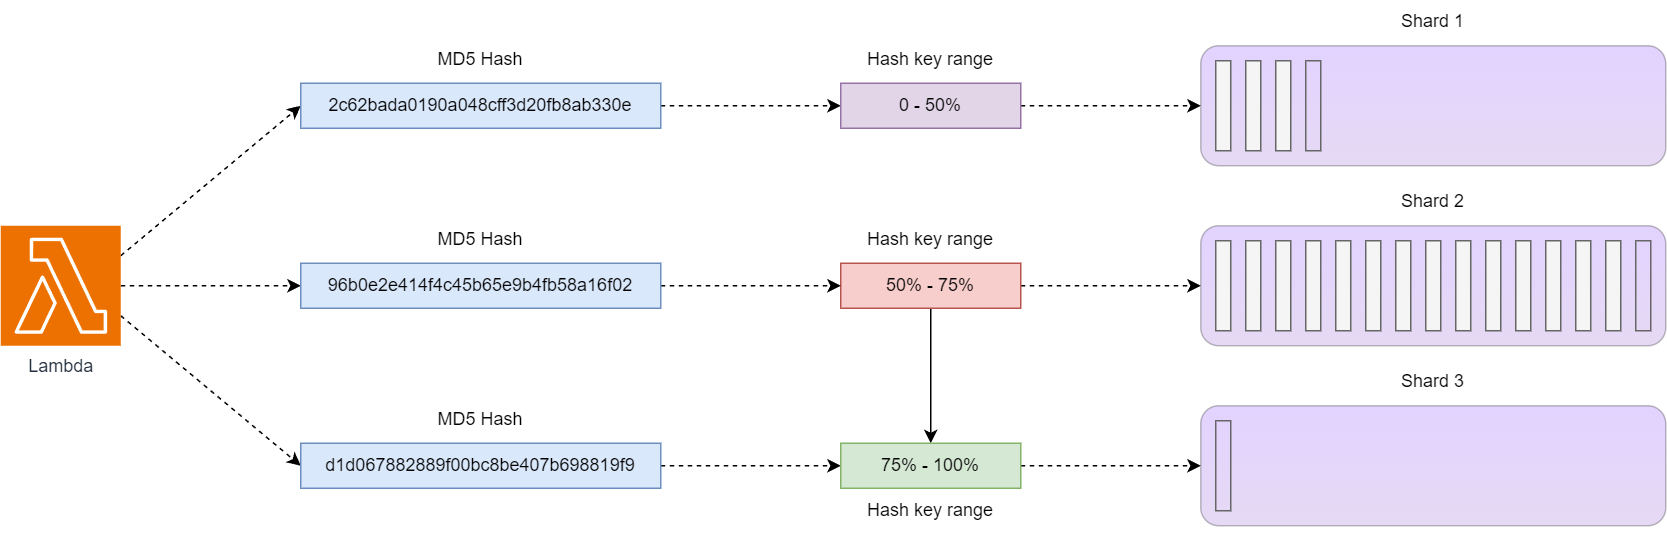

The diagram above was exported from draw.io. Its source (the exported page's mxGraphModel, read from the mxfile embedded in the PNG):
<mxGraphModel dx="2250" dy="755" grid="1" gridSize="10" guides="1" tooltips="1" connect="1" arrows="1" fold="1" page="1" pageScale="1" pageWidth="850" pageHeight="1100" math="0" shadow="0">
  <root>
    <mxCell id="0" />
    <mxCell id="1" parent="0" />
    <mxCell id="fyfoC4lQGHUUuO_53SRq-1" style="edgeStyle=none;rounded=0;orthogonalLoop=1;jettySize=auto;html=1;exitX=1;exitY=0.25;exitDx=0;exitDy=0;exitPerimeter=0;entryX=0;entryY=0.5;entryDx=0;entryDy=0;dashed=1;fontStyle=0" parent="1" source="fyfoC4lQGHUUuO_53SRq-4" target="fyfoC4lQGHUUuO_53SRq-15" edge="1">
      <mxGeometry relative="1" as="geometry">
        <mxPoint x="-120" y="1160" as="targetPoint" />
      </mxGeometry>
    </mxCell>
    <mxCell id="fyfoC4lQGHUUuO_53SRq-2" style="edgeStyle=none;rounded=0;orthogonalLoop=1;jettySize=auto;html=1;exitX=1;exitY=0.5;exitDx=0;exitDy=0;exitPerimeter=0;entryX=0;entryY=0.5;entryDx=0;entryDy=0;dashed=1;fontStyle=0" parent="1" source="fyfoC4lQGHUUuO_53SRq-4" target="fyfoC4lQGHUUuO_53SRq-14" edge="1">
      <mxGeometry relative="1" as="geometry">
        <mxPoint x="-120" y="1280" as="targetPoint" />
      </mxGeometry>
    </mxCell>
    <mxCell id="fyfoC4lQGHUUuO_53SRq-3" style="edgeStyle=none;rounded=0;orthogonalLoop=1;jettySize=auto;html=1;exitX=1;exitY=0.75;exitDx=0;exitDy=0;exitPerimeter=0;entryX=0;entryY=0.5;entryDx=0;entryDy=0;dashed=1;fontStyle=0" parent="1" source="fyfoC4lQGHUUuO_53SRq-4" target="fyfoC4lQGHUUuO_53SRq-12" edge="1">
      <mxGeometry relative="1" as="geometry" />
    </mxCell>
    <mxCell id="fyfoC4lQGHUUuO_53SRq-4" value="Lambda" style="sketch=0;points=[[0,0,0],[0.25,0,0],[0.5,0,0],[0.75,0,0],[1,0,0],[0,1,0],[0.25,1,0],[0.5,1,0],[0.75,1,0],[1,1,0],[0,0.25,0],[0,0.5,0],[0,0.75,0],[1,0.25,0],[1,0.5,0],[1,0.75,0]];outlineConnect=0;fontColor=#232F3E;fillColor=#ED7100;strokeColor=#ffffff;dashed=0;verticalLabelPosition=bottom;verticalAlign=top;align=center;html=1;fontSize=12;fontStyle=0;aspect=fixed;shape=mxgraph.aws4.resourceIcon;resIcon=mxgraph.aws4.lambda;" parent="1" vertex="1">
      <mxGeometry x="-360" y="1240" width="80" height="80" as="geometry" />
    </mxCell>
    <mxCell id="fyfoC4lQGHUUuO_53SRq-5" style="edgeStyle=orthogonalEdgeStyle;rounded=0;orthogonalLoop=1;jettySize=auto;html=1;exitX=1;exitY=0.5;exitDx=0;exitDy=0;entryX=0;entryY=0.5;entryDx=0;entryDy=0;dashed=1;fontStyle=0" parent="1" source="fyfoC4lQGHUUuO_53SRq-15" target="fyfoC4lQGHUUuO_53SRq-7" edge="1">
      <mxGeometry relative="1" as="geometry">
        <mxPoint x="160" y="1160" as="sourcePoint" />
      </mxGeometry>
    </mxCell>
    <mxCell id="fyfoC4lQGHUUuO_53SRq-6" style="edgeStyle=orthogonalEdgeStyle;rounded=0;orthogonalLoop=1;jettySize=auto;html=1;exitX=1;exitY=0.5;exitDx=0;exitDy=0;entryX=0;entryY=0.5;entryDx=0;entryDy=0;dashed=1;fontStyle=0" parent="1" source="fyfoC4lQGHUUuO_53SRq-7" target="fyfoC4lQGHUUuO_53SRq-19" edge="1">
      <mxGeometry relative="1" as="geometry">
        <mxPoint x="480" y="1160" as="targetPoint" />
      </mxGeometry>
    </mxCell>
    <mxCell id="fyfoC4lQGHUUuO_53SRq-7" value="&lt;span style=&quot;&quot;&gt;0 - 50%&lt;/span&gt;" style="rounded=0;whiteSpace=wrap;html=1;fillColor=#e1d5e7;strokeColor=#9673a6;shadow=0;glass=0;verticalAlign=middle;sketch=0;gradientDirection=south;dashed=0;fontStyle=0;align=center;" parent="1" vertex="1">
      <mxGeometry x="200" y="1145" width="120" height="30" as="geometry" />
    </mxCell>
    <mxCell id="fyfoC4lQGHUUuO_53SRq-8" style="edgeStyle=none;rounded=0;orthogonalLoop=1;jettySize=auto;html=1;exitX=1;exitY=0.5;exitDx=0;exitDy=0;entryX=0;entryY=0.5;entryDx=0;entryDy=0;dashed=1;fontStyle=0" parent="1" source="fyfoC4lQGHUUuO_53SRq-10" target="fyfoC4lQGHUUuO_53SRq-18" edge="1">
      <mxGeometry relative="1" as="geometry">
        <mxPoint x="480" y="1280" as="targetPoint" />
      </mxGeometry>
    </mxCell>
    <mxCell id="fyfoC4lQGHUUuO_53SRq-9" style="edgeStyle=none;rounded=0;orthogonalLoop=1;jettySize=auto;html=1;exitX=0.5;exitY=1;exitDx=0;exitDy=0;fontStyle=0" parent="1" source="fyfoC4lQGHUUuO_53SRq-10" target="fyfoC4lQGHUUuO_53SRq-17" edge="1">
      <mxGeometry relative="1" as="geometry" />
    </mxCell>
    <mxCell id="fyfoC4lQGHUUuO_53SRq-10" value="&lt;span style=&quot;&quot;&gt;50% - 75%&lt;/span&gt;" style="rounded=0;whiteSpace=wrap;html=1;fillColor=#f8cecc;strokeColor=#b85450;shadow=0;glass=0;verticalAlign=middle;sketch=0;gradientDirection=south;dashed=0;fontStyle=0;align=center;" parent="1" vertex="1">
      <mxGeometry x="200" y="1265" width="120" height="30" as="geometry" />
    </mxCell>
    <mxCell id="fyfoC4lQGHUUuO_53SRq-11" style="edgeStyle=none;rounded=0;orthogonalLoop=1;jettySize=auto;html=1;exitX=1;exitY=0.5;exitDx=0;exitDy=0;entryX=0;entryY=0.5;entryDx=0;entryDy=0;dashed=1;fontStyle=0" parent="1" source="fyfoC4lQGHUUuO_53SRq-12" target="fyfoC4lQGHUUuO_53SRq-17" edge="1">
      <mxGeometry relative="1" as="geometry" />
    </mxCell>
    <mxCell id="fyfoC4lQGHUUuO_53SRq-12" value="&lt;span style=&quot;&quot;&gt;d1d067882889f00bc8be407b698819f9&lt;/span&gt;" style="rounded=0;whiteSpace=wrap;html=1;fillColor=#dae8fc;strokeColor=#6c8ebf;shadow=0;glass=0;verticalAlign=middle;sketch=0;gradientDirection=south;dashed=0;fontStyle=0;align=center;" parent="1" vertex="1">
      <mxGeometry x="-160" y="1385" width="240" height="30" as="geometry" />
    </mxCell>
    <mxCell id="fyfoC4lQGHUUuO_53SRq-13" style="edgeStyle=none;rounded=0;orthogonalLoop=1;jettySize=auto;html=1;exitX=1;exitY=0.5;exitDx=0;exitDy=0;dashed=1;fontStyle=0" parent="1" source="fyfoC4lQGHUUuO_53SRq-14" target="fyfoC4lQGHUUuO_53SRq-10" edge="1">
      <mxGeometry relative="1" as="geometry" />
    </mxCell>
    <mxCell id="fyfoC4lQGHUUuO_53SRq-14" value="&lt;span style=&quot;&quot;&gt;96b0e2e414f4c45b65e9b4fb58a16f02&lt;/span&gt;" style="rounded=0;whiteSpace=wrap;html=1;fillColor=#dae8fc;strokeColor=#6c8ebf;shadow=0;glass=0;verticalAlign=middle;sketch=0;gradientDirection=south;dashed=0;fontStyle=0;align=center;" parent="1" vertex="1">
      <mxGeometry x="-160" y="1265" width="240" height="30" as="geometry" />
    </mxCell>
    <mxCell id="fyfoC4lQGHUUuO_53SRq-15" value="2c62bada0190a048cff3d20fb8ab330e" style="rounded=0;whiteSpace=wrap;html=1;fillColor=#dae8fc;strokeColor=#6c8ebf;shadow=0;glass=0;verticalAlign=middle;sketch=0;gradientDirection=south;dashed=0;fontStyle=0;align=center;" parent="1" vertex="1">
      <mxGeometry x="-160" y="1145" width="240" height="30" as="geometry" />
    </mxCell>
    <mxCell id="fyfoC4lQGHUUuO_53SRq-16" style="edgeStyle=none;rounded=0;orthogonalLoop=1;jettySize=auto;html=1;exitX=1;exitY=0.5;exitDx=0;exitDy=0;dashed=1;entryX=0;entryY=0.5;entryDx=0;entryDy=0;fontStyle=0" parent="1" source="fyfoC4lQGHUUuO_53SRq-17" target="fyfoC4lQGHUUuO_53SRq-41" edge="1">
      <mxGeometry relative="1" as="geometry">
        <mxPoint x="480" y="1405" as="targetPoint" />
      </mxGeometry>
    </mxCell>
    <mxCell id="fyfoC4lQGHUUuO_53SRq-17" value="&lt;span style=&quot;&quot;&gt;75% - 100%&lt;/span&gt;" style="rounded=0;whiteSpace=wrap;html=1;fillColor=#d5e8d4;strokeColor=#82b366;shadow=0;glass=0;verticalAlign=middle;sketch=0;gradientDirection=south;dashed=0;fontStyle=0;align=center;" parent="1" vertex="1">
      <mxGeometry x="200" y="1385" width="120" height="30" as="geometry" />
    </mxCell>
    <mxCell id="fyfoC4lQGHUUuO_53SRq-18" value="" style="rounded=1;whiteSpace=wrap;html=1;fillColor=#8C4FFF;fontColor=default;strokeColor=#000000;shadow=0;glass=0;gradientColor=#986AD4;opacity=25;verticalAlign=middle;sketch=0;gradientDirection=south;dashed=0;fontStyle=0;align=center;" parent="1" vertex="1">
      <mxGeometry x="440" y="1240" width="310" height="80" as="geometry" />
    </mxCell>
    <mxCell id="fyfoC4lQGHUUuO_53SRq-19" value="" style="rounded=1;whiteSpace=wrap;html=1;fillColor=#8C4FFF;fontColor=default;strokeColor=#000000;shadow=0;glass=0;gradientColor=#986AD4;opacity=25;verticalAlign=middle;sketch=0;gradientDirection=south;dashed=0;fontStyle=0;align=center;" parent="1" vertex="1">
      <mxGeometry x="440" y="1120" width="310" height="80" as="geometry" />
    </mxCell>
    <mxCell id="fyfoC4lQGHUUuO_53SRq-20" value="&lt;span style=&quot;color: rgb(0, 0, 0); font-family: Helvetica; font-size: 12px; font-style: normal; font-variant-ligatures: normal; font-variant-caps: normal; letter-spacing: normal; orphans: 2; text-indent: 0px; text-transform: none; widows: 2; word-spacing: 0px; -webkit-text-stroke-width: 0px; background-color: rgb(255, 255, 255); text-decoration-thickness: initial; text-decoration-style: initial; text-decoration-color: initial; float: none; display: inline !important;&quot;&gt;Shard 1&lt;/span&gt;" style="text;whiteSpace=wrap;html=1;align=center;fontStyle=0" parent="1" vertex="1">
      <mxGeometry x="440" y="1090" width="310" height="30" as="geometry" />
    </mxCell>
    <mxCell id="fyfoC4lQGHUUuO_53SRq-21" value="&lt;span style=&quot;color: rgb(0, 0, 0); font-family: Helvetica; font-size: 12px; font-style: normal; font-variant-ligatures: normal; font-variant-caps: normal; letter-spacing: normal; orphans: 2; text-indent: 0px; text-transform: none; widows: 2; word-spacing: 0px; -webkit-text-stroke-width: 0px; background-color: rgb(255, 255, 255); text-decoration-thickness: initial; text-decoration-style: initial; text-decoration-color: initial; float: none; display: inline !important;&quot;&gt;Shard 2&lt;/span&gt;" style="text;whiteSpace=wrap;html=1;align=center;fontStyle=0" parent="1" vertex="1">
      <mxGeometry x="440" y="1210" width="310" height="30" as="geometry" />
    </mxCell>
    <mxCell id="fyfoC4lQGHUUuO_53SRq-22" value="" style="rounded=0;whiteSpace=wrap;html=1;fillColor=#f5f5f5;fontColor=#333333;strokeColor=#666666;fontStyle=0" parent="1" vertex="1">
      <mxGeometry x="450" y="1250" width="10" height="60" as="geometry" />
    </mxCell>
    <mxCell id="fyfoC4lQGHUUuO_53SRq-23" value="" style="rounded=0;whiteSpace=wrap;html=1;fillColor=#f5f5f5;fontColor=#333333;strokeColor=#666666;fontStyle=0" parent="1" vertex="1">
      <mxGeometry x="470" y="1250" width="10" height="60" as="geometry" />
    </mxCell>
    <mxCell id="fyfoC4lQGHUUuO_53SRq-24" value="" style="rounded=0;whiteSpace=wrap;html=1;fillColor=#f5f5f5;fontColor=#333333;strokeColor=#666666;fontStyle=0" parent="1" vertex="1">
      <mxGeometry x="490" y="1250" width="10" height="60" as="geometry" />
    </mxCell>
    <mxCell id="fyfoC4lQGHUUuO_53SRq-25" value="" style="rounded=0;whiteSpace=wrap;html=1;fillColor=#f5f5f5;fontColor=#333333;strokeColor=#666666;fontStyle=0" parent="1" vertex="1">
      <mxGeometry x="510" y="1250" width="10" height="60" as="geometry" />
    </mxCell>
    <mxCell id="fyfoC4lQGHUUuO_53SRq-26" value="" style="rounded=0;whiteSpace=wrap;html=1;fillColor=#f5f5f5;fontColor=#333333;strokeColor=#666666;fontStyle=0" parent="1" vertex="1">
      <mxGeometry x="530" y="1250" width="10" height="60" as="geometry" />
    </mxCell>
    <mxCell id="fyfoC4lQGHUUuO_53SRq-27" value="" style="rounded=0;whiteSpace=wrap;html=1;fillColor=#f5f5f5;fontColor=#333333;strokeColor=#666666;fontStyle=0" parent="1" vertex="1">
      <mxGeometry x="550" y="1250" width="10" height="60" as="geometry" />
    </mxCell>
    <mxCell id="fyfoC4lQGHUUuO_53SRq-28" value="" style="rounded=0;whiteSpace=wrap;html=1;fillColor=#f5f5f5;fontColor=#333333;strokeColor=#666666;fontStyle=0" parent="1" vertex="1">
      <mxGeometry x="570" y="1250" width="10" height="60" as="geometry" />
    </mxCell>
    <mxCell id="fyfoC4lQGHUUuO_53SRq-29" value="" style="rounded=0;whiteSpace=wrap;html=1;fillColor=#f5f5f5;fontColor=#333333;strokeColor=#666666;fontStyle=0" parent="1" vertex="1">
      <mxGeometry x="590" y="1250" width="10" height="60" as="geometry" />
    </mxCell>
    <mxCell id="fyfoC4lQGHUUuO_53SRq-30" value="" style="rounded=0;whiteSpace=wrap;html=1;fillColor=#f5f5f5;fontColor=#333333;strokeColor=#666666;fontStyle=0" parent="1" vertex="1">
      <mxGeometry x="610" y="1250" width="10" height="60" as="geometry" />
    </mxCell>
    <mxCell id="fyfoC4lQGHUUuO_53SRq-31" value="" style="rounded=0;whiteSpace=wrap;html=1;fillColor=#f5f5f5;fontColor=#333333;strokeColor=#666666;fontStyle=0" parent="1" vertex="1">
      <mxGeometry x="630" y="1250" width="10" height="60" as="geometry" />
    </mxCell>
    <mxCell id="fyfoC4lQGHUUuO_53SRq-32" value="" style="rounded=0;whiteSpace=wrap;html=1;fillColor=#f5f5f5;fontColor=#333333;strokeColor=#666666;fontStyle=0" parent="1" vertex="1">
      <mxGeometry x="650" y="1250" width="10" height="60" as="geometry" />
    </mxCell>
    <mxCell id="fyfoC4lQGHUUuO_53SRq-33" value="" style="rounded=0;whiteSpace=wrap;html=1;fillColor=#f5f5f5;fontColor=#333333;strokeColor=#666666;fontStyle=0" parent="1" vertex="1">
      <mxGeometry x="670" y="1250" width="10" height="60" as="geometry" />
    </mxCell>
    <mxCell id="fyfoC4lQGHUUuO_53SRq-34" value="" style="rounded=0;whiteSpace=wrap;html=1;fillColor=#f5f5f5;fontColor=#333333;strokeColor=#666666;fontStyle=0" parent="1" vertex="1">
      <mxGeometry x="690" y="1250" width="10" height="60" as="geometry" />
    </mxCell>
    <mxCell id="fyfoC4lQGHUUuO_53SRq-35" value="" style="rounded=0;whiteSpace=wrap;html=1;fillColor=none;strokeColor=#666666;fontStyle=0" parent="1" vertex="1">
      <mxGeometry x="510" y="1130" width="10" height="60" as="geometry" />
    </mxCell>
    <mxCell id="fyfoC4lQGHUUuO_53SRq-36" value="" style="rounded=0;whiteSpace=wrap;html=1;fillColor=#f5f5f5;fontColor=#333333;strokeColor=#666666;fontStyle=0" parent="1" vertex="1">
      <mxGeometry x="450" y="1130" width="10" height="60" as="geometry" />
    </mxCell>
    <mxCell id="fyfoC4lQGHUUuO_53SRq-37" value="" style="rounded=0;whiteSpace=wrap;html=1;fillColor=#f5f5f5;fontColor=#333333;strokeColor=#666666;fontStyle=0" parent="1" vertex="1">
      <mxGeometry x="470" y="1130" width="10" height="60" as="geometry" />
    </mxCell>
    <mxCell id="fyfoC4lQGHUUuO_53SRq-38" value="" style="rounded=0;whiteSpace=wrap;html=1;fillColor=#f5f5f5;fontColor=#333333;strokeColor=#666666;fontStyle=0" parent="1" vertex="1">
      <mxGeometry x="490" y="1130" width="10" height="60" as="geometry" />
    </mxCell>
    <mxCell id="fyfoC4lQGHUUuO_53SRq-39" value="" style="rounded=0;whiteSpace=wrap;html=1;fillColor=#f5f5f5;fontColor=#333333;strokeColor=#666666;fontStyle=0" parent="1" vertex="1">
      <mxGeometry x="710" y="1250" width="10" height="60" as="geometry" />
    </mxCell>
    <mxCell id="fyfoC4lQGHUUuO_53SRq-40" value="" style="rounded=0;whiteSpace=wrap;html=1;fillColor=none;strokeColor=#666666;fontStyle=0" parent="1" vertex="1">
      <mxGeometry x="730" y="1250" width="10" height="60" as="geometry" />
    </mxCell>
    <mxCell id="fyfoC4lQGHUUuO_53SRq-41" value="" style="rounded=1;whiteSpace=wrap;html=1;fillColor=#8C4FFF;fontColor=default;strokeColor=#000000;shadow=0;glass=0;gradientColor=#986AD4;opacity=25;verticalAlign=middle;sketch=0;gradientDirection=south;dashed=0;fontStyle=0;align=center;" parent="1" vertex="1">
      <mxGeometry x="440" y="1360" width="310" height="80" as="geometry" />
    </mxCell>
    <mxCell id="fyfoC4lQGHUUuO_53SRq-42" value="&lt;span style=&quot;color: rgb(0, 0, 0); font-family: Helvetica; font-size: 12px; font-style: normal; font-variant-ligatures: normal; font-variant-caps: normal; letter-spacing: normal; orphans: 2; text-indent: 0px; text-transform: none; widows: 2; word-spacing: 0px; -webkit-text-stroke-width: 0px; background-color: rgb(255, 255, 255); text-decoration-thickness: initial; text-decoration-style: initial; text-decoration-color: initial; float: none; display: inline !important;&quot;&gt;Shard 3&lt;/span&gt;" style="text;whiteSpace=wrap;html=1;align=center;fontStyle=0" parent="1" vertex="1">
      <mxGeometry x="440" y="1330" width="310" height="30" as="geometry" />
    </mxCell>
    <mxCell id="fyfoC4lQGHUUuO_53SRq-43" value="" style="rounded=0;whiteSpace=wrap;html=1;fillColor=none;strokeColor=#666666;fontStyle=0" parent="1" vertex="1">
      <mxGeometry x="450" y="1370" width="10" height="60" as="geometry" />
    </mxCell>
    <mxCell id="fyfoC4lQGHUUuO_53SRq-44" value="&lt;span style=&quot;color: rgb(0, 0, 0); font-family: Helvetica; font-size: 12px; font-style: normal; font-variant-ligatures: normal; font-variant-caps: normal; letter-spacing: normal; orphans: 2; text-indent: 0px; text-transform: none; widows: 2; word-spacing: 0px; -webkit-text-stroke-width: 0px; background-color: rgb(255, 255, 255); text-decoration-thickness: initial; text-decoration-style: initial; text-decoration-color: initial; float: none; display: inline !important;&quot;&gt;MD5 Hash&lt;/span&gt;" style="text;whiteSpace=wrap;html=1;align=center;fontStyle=0" parent="1" vertex="1">
      <mxGeometry x="-160" y="1115" width="240" height="30" as="geometry" />
    </mxCell>
    <mxCell id="fyfoC4lQGHUUuO_53SRq-45" value="&lt;span style=&quot;color: rgb(0, 0, 0); font-family: Helvetica; font-size: 12px; font-style: normal; font-variant-ligatures: normal; font-variant-caps: normal; letter-spacing: normal; orphans: 2; text-indent: 0px; text-transform: none; widows: 2; word-spacing: 0px; -webkit-text-stroke-width: 0px; background-color: rgb(255, 255, 255); text-decoration-thickness: initial; text-decoration-style: initial; text-decoration-color: initial; float: none; display: inline !important;&quot;&gt;MD5 Hash&lt;/span&gt;" style="text;whiteSpace=wrap;html=1;align=center;fontStyle=0" parent="1" vertex="1">
      <mxGeometry x="-160" y="1235" width="240" height="30" as="geometry" />
    </mxCell>
    <mxCell id="fyfoC4lQGHUUuO_53SRq-46" value="&lt;span style=&quot;color: rgb(0, 0, 0); font-family: Helvetica; font-size: 12px; font-style: normal; font-variant-ligatures: normal; font-variant-caps: normal; letter-spacing: normal; orphans: 2; text-indent: 0px; text-transform: none; widows: 2; word-spacing: 0px; -webkit-text-stroke-width: 0px; background-color: rgb(255, 255, 255); text-decoration-thickness: initial; text-decoration-style: initial; text-decoration-color: initial; float: none; display: inline !important;&quot;&gt;MD5 Hash&lt;/span&gt;" style="text;whiteSpace=wrap;html=1;align=center;fontStyle=0" parent="1" vertex="1">
      <mxGeometry x="-160" y="1355" width="240" height="30" as="geometry" />
    </mxCell>
    <mxCell id="fyfoC4lQGHUUuO_53SRq-47" value="&lt;span style=&quot;color: rgb(0, 0, 0); font-family: Helvetica; font-size: 12px; font-style: normal; font-variant-ligatures: normal; font-variant-caps: normal; letter-spacing: normal; orphans: 2; text-indent: 0px; text-transform: none; widows: 2; word-spacing: 0px; -webkit-text-stroke-width: 0px; background-color: rgb(255, 255, 255); text-decoration-thickness: initial; text-decoration-style: initial; text-decoration-color: initial; float: none; display: inline !important;&quot;&gt;Hash key range&lt;/span&gt;" style="text;whiteSpace=wrap;html=1;align=center;fontStyle=0" parent="1" vertex="1">
      <mxGeometry x="200" y="1115" width="120" height="30" as="geometry" />
    </mxCell>
    <mxCell id="fyfoC4lQGHUUuO_53SRq-48" value="&lt;span style=&quot;color: rgb(0, 0, 0); font-family: Helvetica; font-size: 12px; font-style: normal; font-variant-ligatures: normal; font-variant-caps: normal; letter-spacing: normal; orphans: 2; text-indent: 0px; text-transform: none; widows: 2; word-spacing: 0px; -webkit-text-stroke-width: 0px; background-color: rgb(255, 255, 255); text-decoration-thickness: initial; text-decoration-style: initial; text-decoration-color: initial; float: none; display: inline !important;&quot;&gt;Hash key range&lt;/span&gt;" style="text;whiteSpace=wrap;html=1;align=center;fontStyle=0" parent="1" vertex="1">
      <mxGeometry x="200" y="1235" width="120" height="30" as="geometry" />
    </mxCell>
    <mxCell id="fyfoC4lQGHUUuO_53SRq-49" value="&lt;span style=&quot;color: rgb(0, 0, 0); font-family: Helvetica; font-size: 12px; font-style: normal; font-variant-ligatures: normal; font-variant-caps: normal; letter-spacing: normal; orphans: 2; text-indent: 0px; text-transform: none; widows: 2; word-spacing: 0px; -webkit-text-stroke-width: 0px; background-color: rgb(255, 255, 255); text-decoration-thickness: initial; text-decoration-style: initial; text-decoration-color: initial; float: none; display: inline !important;&quot;&gt;Hash key range&lt;/span&gt;" style="text;whiteSpace=wrap;html=1;align=center;fontStyle=0;verticalAlign=middle;" parent="1" vertex="1">
      <mxGeometry x="200" y="1415" width="120" height="30" as="geometry" />
    </mxCell>
  </root>
</mxGraphModel>